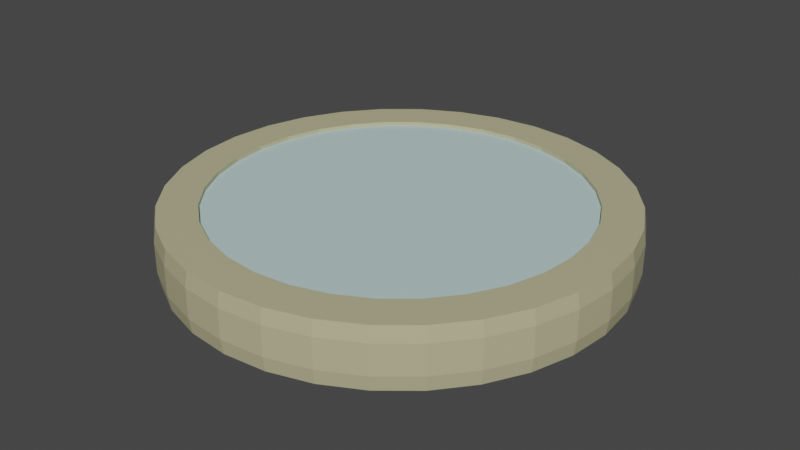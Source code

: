 # Source: Compas.blend  (saved by Blender 3.4.6; exported with 4.5.12 LTS)
import bpy
from mathutils import Matrix  # noqa: F401  (used for matrix-valued properties, if any)

bpy.ops.wm.read_factory_settings(use_empty=True)
scene = bpy.context.scene
scene.name = 'Scene'

# ---- collections
col_collection = bpy.data.collections.new('Collection'); scene.collection.children.link(col_collection)

# ---- materials (node trees are filled in below, after node groups)
mat_material_001 = bpy.data.materials.new('Material.001')
mat_material_001.use_transparent_shadow = False
mat_material_002 = bpy.data.materials.new('Material.002')
mat_material_002.use_transparent_shadow = False
mat_material_003 = bpy.data.materials.new('Material.003')
mat_material_003.use_transparent_shadow = False
mat_material_005 = bpy.data.materials.new('Material.005')
mat_material_005.use_transparent_shadow = False
mat_material_004 = bpy.data.materials.new('Material.004')
mat_material_004.use_transparent_shadow = False
mat_material_006 = bpy.data.materials.new('Material.006')
mat_material_006.use_transparent_shadow = False

# ---- material node trees
mat_material_001.use_nodes = True; mat_material_001.node_tree.nodes.clear()
_N = mat_material_001.node_tree.nodes; _L = mat_material_001.node_tree.links
n0 = _N.new('ShaderNodeBsdfPrincipled'); n0.name = 'Principled BSDF'; n0.location = (10, 300)
n0.distribution = 'GGX'
n0.subsurface_method = 'RANDOM_WALK_SKIN'
n0.inputs[0].default_value = (0.01467, 0.01467, 0.01467, 1.0)
n0.inputs[3].default_value = 1.45
n0.inputs[27].default_value = (0.0, 0.0, 0.0, 1.0)
n0.inputs[28].default_value = 1.0
n1 = _N.new('ShaderNodeOutputMaterial'); n1.name = 'Material Output'; n1.location = (300, 300)
_L.new(n0.outputs[0], n1.inputs[0])
n1.is_active_output = True
mat_material_002.use_nodes = True; mat_material_002.node_tree.nodes.clear()
_N = mat_material_002.node_tree.nodes; _L = mat_material_002.node_tree.links
n0 = _N.new('ShaderNodeBsdfPrincipled'); n0.name = 'Principled BSDF'; n0.location = (10, 300)
n0.distribution = 'GGX'
n0.subsurface_method = 'RANDOM_WALK_SKIN'
n0.inputs[0].default_value = (1.0, 1.0, 1.0, 1.0)
n0.inputs[3].default_value = 1.45
n0.inputs[27].default_value = (0.0, 0.0, 0.0, 1.0)
n0.inputs[28].default_value = 1.0
n1 = _N.new('ShaderNodeOutputMaterial'); n1.name = 'Material Output'; n1.location = (300, 300)
_L.new(n0.outputs[0], n1.inputs[0])
n1.is_active_output = True
mat_material_003.use_nodes = True; mat_material_003.node_tree.nodes.clear()
_N = mat_material_003.node_tree.nodes; _L = mat_material_003.node_tree.links
n0 = _N.new('ShaderNodeBsdfPrincipled'); n0.name = 'Principled BSDF'; n0.location = (10, 300)
n0.distribution = 'GGX'
n0.subsurface_method = 'RANDOM_WALK_SKIN'
n0.inputs[0].default_value = (0.4869, 0.4642, 0.2738, 1.0)
n0.inputs[3].default_value = 1.45
n0.inputs[27].default_value = (0.0, 0.0, 0.0, 1.0)
n0.inputs[28].default_value = 1.0
n1 = _N.new('ShaderNodeOutputMaterial'); n1.name = 'Material Output'; n1.location = (300, 300)
_L.new(n0.outputs[0], n1.inputs[0])
n1.is_active_output = True
mat_material_005.use_nodes = True; mat_material_005.node_tree.nodes.clear()
_N = mat_material_005.node_tree.nodes; _L = mat_material_005.node_tree.links
n0 = _N.new('ShaderNodeBsdfPrincipled'); n0.name = 'Principled BSDF'; n0.location = (10, 300)
n0.distribution = 'GGX'
n0.subsurface_method = 'RANDOM_WALK_SKIN'
n0.inputs[0].default_value = (0.7484, 1.0, 1.0, 1.0)
n0.inputs[3].default_value = 1.45
n0.inputs[4].default_value = 0.6923
n0.inputs[27].default_value = (0.0, 0.0, 0.0, 1.0)
n0.inputs[28].default_value = 1.0
n1 = _N.new('ShaderNodeOutputMaterial'); n1.name = 'Material Output'; n1.location = (300, 300)
_L.new(n0.outputs[0], n1.inputs[0])
n1.is_active_output = True
mat_material_004.use_nodes = True; mat_material_004.node_tree.nodes.clear()
_N = mat_material_004.node_tree.nodes; _L = mat_material_004.node_tree.links
n0 = _N.new('ShaderNodeBsdfPrincipled'); n0.name = 'Principled BSDF'; n0.location = (10, 300)
n0.distribution = 'GGX'
n0.subsurface_method = 'RANDOM_WALK_SKIN'
n0.inputs[0].default_value = (0.8, 0.004393, 0.01902, 1.0)
n0.inputs[3].default_value = 1.45
n0.inputs[27].default_value = (0.0, 0.0, 0.0, 1.0)
n0.inputs[28].default_value = 1.0
n1 = _N.new('ShaderNodeOutputMaterial'); n1.name = 'Material Output'; n1.location = (300, 300)
_L.new(n0.outputs[0], n1.inputs[0])
n1.is_active_output = True
mat_material_006.use_nodes = True; mat_material_006.node_tree.nodes.clear()
_N = mat_material_006.node_tree.nodes; _L = mat_material_006.node_tree.links
n0 = _N.new('ShaderNodeBsdfPrincipled'); n0.name = 'Principled BSDF'; n0.location = (10, 300)
n0.distribution = 'GGX'
n0.subsurface_method = 'RANDOM_WALK_SKIN'
n0.inputs[3].default_value = 1.45
n0.inputs[27].default_value = (0.0, 0.0, 0.0, 1.0)
n0.inputs[28].default_value = 1.0
n1 = _N.new('ShaderNodeOutputMaterial'); n1.name = 'Material Output'; n1.location = (300, 300)
_L.new(n0.outputs[0], n1.inputs[0])
n1.is_active_output = True

# ---- world
world_world = bpy.data.worlds.new('World'); scene.world = world_world
world_world.use_nodes = True; world_world.node_tree.nodes.clear()
_N = world_world.node_tree.nodes; _L = world_world.node_tree.links
n0 = _N.new('ShaderNodeOutputWorld'); n0.name = 'World Output'; n0.location = (300, 300)
n1 = _N.new('ShaderNodeBackground'); n1.name = 'Background'; n1.location = (10, 300)
n1.inputs[0].default_value = (0.05088, 0.05088, 0.05088, 1.0)
_L.new(n1.outputs[0], n0.inputs[0])
n0.is_active_output = True
world_world.color = (0.05088, 0.05088, 0.05088)
world_world.use_sun_shadow = False
world_world.sun_shadow_jitter_overblur = 0.0

# ---- meshes
me_cylinder = bpy.data.meshes.new('Cylinder')
me_cylinder.from_pydata([(0.01393, 1.0, 1.49e-08), (0.01393, 1.0, 0.2671), (0.209, 0.9808, 1.49e-08), (0.209, 0.9808, 0.2671), (0.3966, 0.9239, 1.49e-08), (0.3966, 0.9239, 0.2671), (0.5695, 0.8315, 1.49e-08), (0.5695, 0.8315, 0.2671), (0.721, 0.7071, 1.49e-08), (0.721, 0.7071, 0.2671), (0.8454, 0.5556, 1.49e-08), (0.8454, 0.5556, 0.2671), (0.9378, 0.3827, 1.49e-08), (0.9378, 0.3827, 0.2671), (0.9947, 0.1951, 1.49e-08), (0.9947, 0.1951, 0.2671), (1.014, 0.0, 1.49e-08), (1.014, 0.0, 0.2671), (0.9947, -0.1951, 1.49e-08), (0.9947, -0.1951, 0.2671), (0.9378, -0.3827, 1.49e-08), (0.9378, -0.3827, 0.2671), (0.8454, -0.5556, 1.49e-08), (0.8454, -0.5556, 0.2671), (0.721, -0.7071, 1.49e-08), (0.721, -0.7071, 0.2671), (0.5695, -0.8315, 1.49e-08), (0.5695, -0.8315, 0.2671), (0.3966, -0.9239, 1.49e-08), (0.3966, -0.9239, 0.2671), (0.209, -0.9808, 1.49e-08), (0.209, -0.9808, 0.2671), (0.01393, -1.0, 1.49e-08), (0.01393, -1.0, 0.2671), (-0.1812, -0.9808, 1.49e-08), (-0.1812, -0.9808, 0.2671), (-0.3688, -0.9239, 1.49e-08), (-0.3688, -0.9239, 0.2671), (-0.5416, -0.8315, 1.49e-08), (-0.5416, -0.8315, 0.2671), (-0.6932, -0.7071, 1.49e-08), (-0.6932, -0.7071, 0.2671), (-0.8175, -0.5556, 1.49e-08), (-0.8175, -0.5556, 0.2671), (-0.9099, -0.3827, 1.49e-08), (-0.9099, -0.3827, 0.2671), (-0.9669, -0.1951, 1.49e-08), (-0.9669, -0.1951, 0.2671), (-0.9861, 0.0, 1.49e-08), (-0.9861, 0.0, 0.2671), (-0.9669, 0.1951, 1.49e-08), (-0.9669, 0.1951, 0.2671), (-0.9099, 0.3827, 1.49e-08), (-0.9099, 0.3827, 0.2671), (-0.8175, 0.5556, 1.49e-08), (-0.8175, 0.5556, 0.2671), (-0.6932, 0.7071, 1.49e-08), (-0.6932, 0.7071, 0.2671), (-0.5416, 0.8315, 1.49e-08), (-0.5416, 0.8315, 0.2671), (-0.3688, 0.9239, 1.49e-08), (-0.3688, 0.9239, 0.2671), (-0.1812, 0.9808, 1.49e-08), (-0.1812, 0.9808, 0.2671), (0.1753, 0.8114, 0.2671), (0.01393, 0.8273, 0.2671), (0.3305, 0.7643, 0.2671), (0.4736, 0.6879, 0.2671), (0.5989, 0.585, 0.2671), (0.7018, 0.4596, 0.2671), (0.7783, 0.3166, 0.2671), (0.8253, 0.1614, 0.2671), (0.8412, 2.573e-09, 0.2671), (0.8253, -0.1614, 0.2671), (0.7783, -0.3166, 0.2671), (0.7018, -0.4596, 0.2671), (0.5989, -0.585, 0.2671), (0.4736, -0.6879, 0.2671), (0.3305, -0.7643, 0.2671), (0.1753, -0.8114, 0.2671), (0.01393, -0.8273, 0.2671), (-0.1475, -0.8114, 0.2671), (-0.3027, -0.7643, 0.2671), (-0.4457, -0.6879, 0.2671), (-0.5711, -0.585, 0.2671), (-0.6739, -0.4596, 0.2671), (-0.7504, -0.3166, 0.2671), (-0.7975, -0.1614, 0.2671), (-0.8134, 2.573e-09, 0.2671), (-0.7975, 0.1614, 0.2671), (-0.7504, 0.3166, 0.2671), (-0.6739, 0.4596, 0.2671), (-0.5711, 0.585, 0.2671), (-0.4457, 0.6879, 0.2671), (-0.3027, 0.7643, 0.2671), (-0.1475, 0.8114, 0.2671), (0.1753, 0.8114, 0.03904), (0.01393, 0.8273, 0.03904), (0.3305, 0.7643, 0.03904), (0.4736, 0.6879, 0.03904), (0.5989, 0.585, 0.03904), (0.7018, 0.4596, 0.03904), (0.7783, 0.3166, 0.03904), (0.8253, 0.1614, 0.03904), (0.8412, 2.573e-09, 0.03904), (0.8253, -0.1614, 0.03904), (0.7783, -0.3166, 0.03904), (0.7018, -0.4596, 0.03904), (0.5989, -0.585, 0.03904), (0.4736, -0.6879, 0.03904), (0.3305, -0.7643, 0.03904), (0.1753, -0.8114, 0.03904), (0.01393, -0.8273, 0.03904), (-0.1475, -0.8114, 0.03904), (-0.3027, -0.7643, 0.03904), (-0.4457, -0.6879, 0.03904), (-0.5711, -0.585, 0.03904), (-0.6739, -0.4596, 0.03904), (-0.7504, -0.3166, 0.03904), (-0.7975, -0.1614, 0.03904), (-0.8134, 2.573e-09, 0.03904), (-0.7975, 0.1614, 0.03904), (-0.7504, 0.3166, 0.03904), (-0.6739, 0.4596, 0.03904), (-0.5711, 0.585, 0.03904), (-0.4457, 0.6879, 0.03904), (-0.3027, 0.7643, 0.03904), (-0.1475, 0.8114, 0.03904), (0.01393, 1.011, 0.1335), (0.2112, 0.9916, 0.1335), (0.4009, 0.9341, 0.1335), (0.5757, 0.8407, 0.1335), (0.7289, 0.7149, 0.1335), (0.8546, 0.5617, 0.1335), (0.948, 0.3869, 0.1335), (1.006, 0.1973, 0.1335), (1.025, -5.5e-11, 0.1335), (1.006, -0.1973, 0.1335), (0.948, -0.3869, 0.1335), (0.8546, -0.5617, 0.1335), (0.7289, -0.7149, 0.1335), (0.5757, -0.8407, 0.1335), (0.4009, -0.9341, 0.1335), (0.2112, -0.9916, 0.1335), (0.01393, -1.011, 0.1335), (-0.1833, -0.9916, 0.1335), (-0.373, -0.9341, 0.1335), (-0.5478, -0.8407, 0.1335), (-0.701, -0.7149, 0.1335), (-0.8267, -0.5617, 0.1335), (-0.9202, -0.3869, 0.1335), (-0.9777, -0.1973, 0.1335), (-0.9971, -5.5e-11, 0.1335), (-0.9777, 0.1973, 0.1335), (-0.9202, 0.3869, 0.1335), (-0.8267, 0.5617, 0.1335), (-0.701, 0.7149, 0.1335), (-0.5478, 0.8407, 0.1335), (-0.373, 0.9341, 0.1335), (-0.1833, 0.9916, 0.1335), (0.01393, 1.011, 0.2003), (0.2112, 0.9916, 0.2003), (0.4009, 0.9341, 0.2003), (0.5757, 0.8407, 0.2003), (0.7289, 0.7149, 0.2003), (0.8546, 0.5617, 0.2003), (0.948, 0.3869, 0.2003), (1.006, 0.1973, 0.2003), (1.025, -5.5e-11, 0.2003), (1.006, -0.1973, 0.2003), (0.948, -0.3869, 0.2003), (0.8546, -0.5617, 0.2003), (0.7289, -0.7149, 0.2003), (0.5757, -0.8407, 0.2003), (0.4009, -0.9341, 0.2003), (0.2112, -0.9916, 0.2003), (0.01393, -1.011, 0.2003), (-0.1833, -0.9916, 0.2003), (-0.373, -0.9341, 0.2003), (-0.5478, -0.8407, 0.2003), (-0.701, -0.7149, 0.2003), (-0.8267, -0.5617, 0.2003), (-0.9202, -0.3869, 0.2003), (-0.9777, -0.1973, 0.2003), (-0.9971, -5.5e-11, 0.2003), (-0.9777, 0.1973, 0.2003), (-0.9202, 0.3869, 0.2003), (-0.8267, 0.5617, 0.2003), (-0.701, 0.7149, 0.2003), (-0.5478, 0.8407, 0.2003), (-0.373, 0.9341, 0.2003), (-0.1833, 0.9916, 0.2003), (0.2112, 0.9916, 0.06676), (0.4009, 0.9341, 0.06676), (0.5757, 0.8407, 0.06676), (0.7289, 0.7149, 0.06676), (0.8546, 0.5617, 0.06676), (0.948, 0.3869, 0.06676), (1.006, 0.1973, 0.06676), (1.025, -5.5e-11, 0.06676), (1.006, -0.1973, 0.06676), (0.948, -0.3869, 0.06676), (0.8546, -0.5617, 0.06676), (0.7289, -0.7149, 0.06676), (0.5757, -0.8407, 0.06676), (0.4009, -0.9341, 0.06676), (0.2112, -0.9916, 0.06676), (0.01393, -1.011, 0.06676), (-0.1833, -0.9916, 0.06676), (-0.373, -0.9341, 0.06676), (-0.5478, -0.8407, 0.06676), (-0.701, -0.7149, 0.06676), (-0.8267, -0.5617, 0.06676), (-0.9202, -0.3869, 0.06676), (-0.9777, -0.1973, 0.06676), (-0.9971, -5.5e-11, 0.06676), (-0.9777, 0.1973, 0.06676), (-0.9202, 0.3869, 0.06676), (-0.8267, 0.5617, 0.06676), (-0.701, 0.7149, 0.06676), (-0.5478, 0.8407, 0.06676), (-0.373, 0.9341, 0.06676), (-0.1833, 0.9916, 0.06676), (0.01393, 1.011, 0.06676), (0.01947, 0.02783, 0.03904), (0.01393, 0.02838, 0.03904), (0.02479, 0.02622, 0.03904), (0.0297, 0.02359, 0.03904), (0.034, 0.02007, 0.03904), (0.03753, 0.01577, 0.03904), (0.04015, 0.01086, 0.03904), (0.04176, 0.005536, 0.03904), (0.04231, 7.283e-09, 0.03904), (0.04176, -0.005536, 0.03904), (0.04015, -0.01086, 0.03904), (0.03753, -0.01577, 0.03904), (0.034, -0.02007, 0.03904), (0.0297, -0.02359, 0.03904), (0.02479, -0.02622, 0.03904), (0.01947, -0.02783, 0.03904), (0.01393, -0.02838, 0.03904), (0.008396, -0.02783, 0.03904), (0.003072, -0.02622, 0.03904), (-0.001834, -0.02359, 0.03904), (-0.006134, -0.02007, 0.03904), (-0.009663, -0.01577, 0.03904), (-0.01228, -0.01086, 0.03904), (-0.0139, -0.005536, 0.03904), (-0.01445, 7.283e-09, 0.03904), (-0.0139, 0.005536, 0.03904), (-0.01228, 0.01086, 0.03904), (-0.009663, 0.01577, 0.03904), (-0.006134, 0.02007, 0.03904), (-0.001834, 0.02359, 0.03904), (0.003072, 0.02622, 0.03904), (0.008396, 0.02783, 0.03904), (0.01947, 0.02783, 0.1698), (0.01393, 0.02838, 0.1698), (0.02479, 0.02622, 0.1698), (0.0297, 0.02359, 0.1698), (0.034, 0.02007, 0.1698), (0.03753, 0.01577, 0.1698), (0.04015, 0.01086, 0.1698), (0.04176, 0.005536, 0.1698), (0.04231, 7.283e-09, 0.1698), (0.04176, -0.005536, 0.1698), (0.04015, -0.01086, 0.1698), (0.03753, -0.01577, 0.1698), (0.034, -0.02007, 0.1698), (0.0297, -0.02359, 0.1698), (0.02479, -0.02622, 0.1698), (0.01947, -0.02783, 0.1698), (0.01393, -0.02838, 0.1698), (0.008396, -0.02783, 0.1698), (0.003072, -0.02622, 0.1698), (-0.001834, -0.02359, 0.1698), (-0.006134, -0.02007, 0.1698), (-0.009663, -0.01577, 0.1698), (-0.01228, -0.01086, 0.1698), (-0.0139, -0.005536, 0.1698), (-0.01445, 7.283e-09, 0.1698), (-0.0139, 0.005536, 0.1698), (-0.01228, 0.01086, 0.1698), (-0.009663, 0.01577, 0.1698), (-0.006134, 0.02007, 0.1698), (-0.001834, 0.02359, 0.1698), (0.003072, 0.02622, 0.1698), (0.008396, 0.02783, 0.1698)], [], [(160, 1, 3, 161), (161, 3, 5, 162), (162, 5, 7, 163), (163, 7, 9, 164), (164, 9, 11, 165), (165, 11, 13, 166), (166, 13, 15, 167), (167, 15, 17, 168), (168, 17, 19, 169), (169, 19, 21, 170), (170, 21, 23, 171), (171, 23, 25, 172), (172, 25, 27, 173), (173, 27, 29, 174), (174, 29, 31, 175), (175, 31, 33, 176), (176, 33, 35, 177), (177, 35, 37, 178), (178, 37, 39, 179), (179, 39, 41, 180), (180, 41, 43, 181), (181, 43, 45, 182), (182, 45, 47, 183), (183, 47, 49, 184), (184, 49, 51, 185), (185, 51, 53, 186), (186, 53, 55, 187), (187, 55, 57, 188), (188, 57, 59, 189), (189, 59, 61, 190), (19, 17, 72, 73), (190, 61, 63, 191), (191, 63, 1, 160), (0, 2, 4, 6, 8, 10, 12, 14, 16, 18, 20, 22, 24, 26, 28, 30, 32, 34, 36, 38, 40, 42, 44, 46, 48, 50, 52, 54, 56, 58, 60, 62), (89, 88, 120, 121), (37, 35, 81, 82), (55, 53, 90, 91), (11, 9, 68, 69), (29, 27, 77, 78), (3, 1, 65, 64), (47, 45, 86, 87), (1, 63, 95, 65), (21, 19, 73, 74), (39, 37, 82, 83), (57, 55, 91, 92), (13, 11, 69, 70), (31, 29, 78, 79), (49, 47, 87, 88), (5, 3, 64, 66), (23, 21, 74, 75), (41, 39, 83, 84), (59, 57, 92, 93), (15, 13, 70, 71), (33, 31, 79, 80), (51, 49, 88, 89), (7, 5, 66, 67), (25, 23, 75, 76), (43, 41, 84, 85), (61, 59, 93, 94), (17, 15, 71, 72), (35, 33, 80, 81), (53, 51, 89, 90), (9, 7, 67, 68), (27, 25, 76, 77), (45, 43, 85, 86), (63, 61, 94, 95), (122, 121, 249, 250), (76, 75, 107, 108), (90, 89, 121, 122), (77, 76, 108, 109), (91, 90, 122, 123), (78, 77, 109, 110), (64, 65, 97, 96), (92, 91, 123, 124), (79, 78, 110, 111), (66, 64, 96, 98), (93, 92, 124, 125), (80, 79, 111, 112), (67, 66, 98, 99), (94, 93, 125, 126), (81, 80, 112, 113), (68, 67, 99, 100), (95, 94, 126, 127), (82, 81, 113, 114), (69, 68, 100, 101), (65, 95, 127, 97), (83, 82, 114, 115), (70, 69, 101, 102), (84, 83, 115, 116), (71, 70, 102, 103), (85, 84, 116, 117), (72, 71, 103, 104), (86, 85, 117, 118), (73, 72, 104, 105), (87, 86, 118, 119), (74, 73, 105, 106), (88, 87, 119, 120), (75, 74, 106, 107), (222, 159, 128, 223), (221, 158, 159, 222), (220, 157, 158, 221), (219, 156, 157, 220), (218, 155, 156, 219), (217, 154, 155, 218), (216, 153, 154, 217), (215, 152, 153, 216), (214, 151, 152, 215), (213, 150, 151, 214), (212, 149, 150, 213), (211, 148, 149, 212), (210, 147, 148, 211), (209, 146, 147, 210), (208, 145, 146, 209), (207, 144, 145, 208), (206, 143, 144, 207), (205, 142, 143, 206), (204, 141, 142, 205), (203, 140, 141, 204), (202, 139, 140, 203), (201, 138, 139, 202), (200, 137, 138, 201), (199, 136, 137, 200), (198, 135, 136, 199), (197, 134, 135, 198), (196, 133, 134, 197), (195, 132, 133, 196), (194, 131, 132, 195), (193, 130, 131, 194), (192, 129, 130, 193), (223, 128, 129, 192), (159, 191, 160, 128), (158, 190, 191, 159), (157, 189, 190, 158), (156, 188, 189, 157), (155, 187, 188, 156), (154, 186, 187, 155), (153, 185, 186, 154), (152, 184, 185, 153), (151, 183, 184, 152), (150, 182, 183, 151), (149, 181, 182, 150), (148, 180, 181, 149), (147, 179, 180, 148), (146, 178, 179, 147), (145, 177, 178, 146), (144, 176, 177, 145), (143, 175, 176, 144), (142, 174, 175, 143), (141, 173, 174, 142), (140, 172, 173, 141), (139, 171, 172, 140), (138, 170, 171, 139), (137, 169, 170, 138), (136, 168, 169, 137), (135, 167, 168, 136), (134, 166, 167, 135), (133, 165, 166, 134), (132, 164, 165, 133), (131, 163, 164, 132), (130, 162, 163, 131), (129, 161, 162, 130), (128, 160, 161, 129), (0, 223, 192, 2), (2, 192, 193, 4), (4, 193, 194, 6), (6, 194, 195, 8), (8, 195, 196, 10), (10, 196, 197, 12), (12, 197, 198, 14), (14, 198, 199, 16), (16, 199, 200, 18), (18, 200, 201, 20), (20, 201, 202, 22), (22, 202, 203, 24), (24, 203, 204, 26), (26, 204, 205, 28), (28, 205, 206, 30), (30, 206, 207, 32), (32, 207, 208, 34), (34, 208, 209, 36), (36, 209, 210, 38), (38, 210, 211, 40), (40, 211, 212, 42), (42, 212, 213, 44), (44, 213, 214, 46), (46, 214, 215, 48), (48, 215, 216, 50), (50, 216, 217, 52), (52, 217, 218, 54), (54, 218, 219, 56), (56, 219, 220, 58), (58, 220, 221, 60), (60, 221, 222, 62), (62, 222, 223, 0), (249, 248, 280, 281), (109, 108, 236, 237), (123, 122, 250, 251), (110, 109, 237, 238), (96, 97, 225, 224), (124, 123, 251, 252), (111, 110, 238, 239), (98, 96, 224, 226), (125, 124, 252, 253), (112, 111, 239, 240), (99, 98, 226, 227), (126, 125, 253, 254), (113, 112, 240, 241), (100, 99, 227, 228), (127, 126, 254, 255), (114, 113, 241, 242), (101, 100, 228, 229), (97, 127, 255, 225), (115, 114, 242, 243), (102, 101, 229, 230), (116, 115, 243, 244), (103, 102, 230, 231), (117, 116, 244, 245), (104, 103, 231, 232), (118, 117, 245, 246), (105, 104, 232, 233), (119, 118, 246, 247), (106, 105, 233, 234), (120, 119, 247, 248), (107, 106, 234, 235), (121, 120, 248, 249), (108, 107, 235, 236), (256, 257, 287, 286, 285, 284, 283, 282, 281, 280, 279, 278, 277, 276, 275, 274, 273, 272, 271, 270, 269, 268, 267, 266, 265, 264, 263, 262, 261, 260, 259, 258), (236, 235, 267, 268), (250, 249, 281, 282), (237, 236, 268, 269), (251, 250, 282, 283), (238, 237, 269, 270), (224, 225, 257, 256), (252, 251, 283, 284), (239, 238, 270, 271), (226, 224, 256, 258), (253, 252, 284, 285), (240, 239, 271, 272), (227, 226, 258, 259), (254, 253, 285, 286), (241, 240, 272, 273), (228, 227, 259, 260), (255, 254, 286, 287), (242, 241, 273, 274), (229, 228, 260, 261), (225, 255, 287, 257), (243, 242, 274, 275), (230, 229, 261, 262), (244, 243, 275, 276), (231, 230, 262, 263), (245, 244, 276, 277), (232, 231, 263, 264), (246, 245, 277, 278), (233, 232, 264, 265), (247, 246, 278, 279), (234, 233, 265, 266), (248, 247, 279, 280), (235, 234, 266, 267)])
me_cylinder.polygons.foreach_set('material_index', [2, 2, 2, 2, 2, 2, 2, 2, 2, 2, 2, 2, 2, 2, 2, 2, 2, 2, 2, 2, 2, 2, 2, 2, 2, 2, 2, 2, 2, 2, 2, 2, 2, 2, 2, 2, 2, 2, 2, 2, 2, 2, 2, 2, 2, 2, 2, 2, 2, 2, 2, 2, 2, 2, 2, 2, 2, 2, 2, 2, 2, 2, 2, 2, 2, 2, 1, 2, 2, 2, 2, 2, 2, 2, 2, 2, 2, 2, 2, 2, 2, 2, 2, 2, 2, 2, 2, 2, 2, 2, 2, 2, 2, 2, 2, 2, 2, 2, 2, 2, 2, 2, 2, 2, 2, 2, 2, 2, 2, 2, 2, 2, 2, 2, 2, 2, 2, 2, 2, 2, 2, 2, 2, 2, 2, 2, 2, 2, 2, 2, 2, 2, 2, 2, 2, 2, 2, 2, 2, 2, 2, 2, 2, 2, 2, 2, 2, 2, 2, 2, 2, 2, 2, 2, 2, 2, 2, 2, 2, 2, 2, 2, 2, 2, 2, 2, 2, 2, 2, 2, 2, 2, 2, 2, 2, 2, 2, 2, 2, 2, 2, 2, 2, 2, 2, 2, 2, 2, 2, 2, 2, 2, 2, 2, 0, 1, 1, 1, 1, 1, 1, 1, 1, 1, 1, 1, 1, 1, 1, 1, 1, 1, 1, 1, 1, 1, 1, 1, 1, 1, 1, 1, 1, 1, 1, 1, 0, 0, 0, 0, 0, 0, 0, 0, 0, 0, 0, 0, 0, 0, 0, 0, 0, 0, 0, 0, 0, 0, 0, 0, 0, 0, 0, 0, 0, 0, 0, 0])
_uv = me_cylinder.uv_layers.new(name='UVMap')
_uv.uv.foreach_set('vector', [0.5009, 0.3763, 0.5136, 0.3801, 0.4989, 0.4167, 0.4872, 0.4105, 0.4872, 0.4105, 0.4989, 0.4167, 0.4773, 0.4495, 0.4671, 0.4412, 0.4671, 0.4412, 0.4773, 0.4495, 0.4497, 0.4775, 0.4413, 0.4672, 0.4413, 0.4672, 0.4497, 0.4775, 0.4172, 0.4994, 0.411, 0.4877, 0.411, 0.4877, 0.4172, 0.4994, 0.381, 0.5146, 0.3772, 0.5019, 0.3772, 0.5019, 0.381, 0.5146, 0.3425, 0.5223, 0.3412, 0.5091, 0.3412, 0.5091, 0.3425, 0.5223, 0.3032, 0.5224, 0.3045, 0.5092, 0.3045, 0.5092, 0.3032, 0.5224, 0.2645, 0.5148, 0.2684, 0.5021, 0.2684, 0.5021, 0.2645, 0.5148, 0.2282, 0.4998, 0.2345, 0.4881, 0.2345, 0.4881, 0.2282, 0.4998, 0.1955, 0.478, 0.2039, 0.4678, 0.2039, 0.4678, 0.1955, 0.478, 0.1676, 0.4502, 0.1779, 0.4418, 0.1779, 0.4418, 0.1676, 0.4502, 0.1456, 0.4175, 0.1574, 0.4113, 0.1574, 0.4113, 0.1456, 0.4175, 0.1304, 0.3812, 0.1432, 0.3774, 0.1432, 0.3774, 0.1304, 0.3812, 0.1226, 0.3426, 0.1359, 0.3413, 0.1359, 0.3413, 0.1226, 0.3426, 0.1225, 0.3032, 0.1357, 0.3045, 0.1357, 0.3045, 0.1225, 0.3032, 0.1298, 0.2645, 0.1425, 0.2683, 0.1425, 0.2683, 0.1298, 0.2645, 0.1445, 0.2281, 0.1562, 0.2343, 0.1562, 0.2343, 0.1445, 0.2281, 0.1661, 0.1953, 0.1763, 0.2037, 0.1763, 0.2037, 0.1661, 0.1953, 0.1937, 0.1674, 0.2021, 0.1777, 0.2021, 0.1777, 0.1937, 0.1674, 0.2262, 0.1455, 0.2324, 0.1572, 0.2324, 0.1572, 0.2262, 0.1455, 0.2624, 0.1304, 0.2663, 0.1431, 0.2663, 0.1431, 0.2624, 0.1304, 0.301, 0.1226, 0.3023, 0.1358, 0.3023, 0.1358, 0.301, 0.1226, 0.3403, 0.1225, 0.339, 0.1357, 0.339, 0.1357, 0.3403, 0.1225, 0.379, 0.13, 0.3752, 0.1427, 0.3752, 0.1427, 0.379, 0.13, 0.4154, 0.1448, 0.4092, 0.1565, 0.4092, 0.1565, 0.4154, 0.1448, 0.4482, 0.1665, 0.4398, 0.1768, 0.4398, 0.1768, 0.4482, 0.1665, 0.4761, 0.1942, 0.4658, 0.2026, 0.4658, 0.2026, 0.4761, 0.1942, 0.498, 0.2269, 0.4863, 0.2331, 0.4863, 0.2331, 0.498, 0.2269, 0.5132, 0.2632, 0.5004, 0.2671, 0.5004, 0.2671, 0.5132, 0.2632, 0.5209, 0.3019, 0.5077, 0.3032, 0.2282, 0.4998, 0.2645, 0.5148, 0.2512, 0.5566, 0.2069, 0.5382, 0.5077, 0.3032, 0.5209, 0.3019, 0.521, 0.3414, 0.5077, 0.3401, 0.5077, 0.3401, 0.521, 0.3414, 0.5136, 0.3801, 0.5009, 0.3763, 0.468, 0.3667, 0.4569, 0.3946, 0.4406, 0.4197, 0.4197, 0.441, 0.3949, 0.4577, 0.3673, 0.4692, 0.338, 0.4752, 0.3079, 0.4751, 0.2783, 0.4694, 0.2506, 0.4581, 0.2257, 0.4414, 0.2045, 0.42, 0.1875, 0.3951, 0.1759, 0.3675, 0.1699, 0.338, 0.17, 0.3077, 0.1753, 0.278, 0.1864, 0.2502, 0.2027, 0.2252, 0.2237, 0.2039, 0.2484, 0.1872, 0.2761, 0.1758, 0.3055, 0.1699, 0.3357, 0.1699, 0.3654, 0.1754, 0.3932, 0.1866, 0.4182, 0.2031, 0.4394, 0.2243, 0.4562, 0.2492, 0.4677, 0.2769, 0.4735, 0.3064, 0.4733, 0.3368, 0.4366, 0.1063, 0.3923, 0.08805, 0.4154, 0.01244, 0.4741, 0.03668, 0.1661, 0.1953, 0.1445, 0.2281, 0.106, 0.2071, 0.1325, 0.1672, 0.4761, 0.1942, 0.4482, 0.1665, 0.4765, 0.1329, 0.5104, 0.1668, 0.381, 0.5146, 0.4172, 0.4994, 0.4374, 0.5384, 0.3932, 0.5568, 0.1226, 0.3426, 0.1304, 0.3812, 0.08821, 0.3934, 0.07881, 0.3464, 0.4989, 0.4167, 0.5136, 0.3801, 0.5556, 0.3933, 0.5375, 0.4377, 0.3403, 0.1225, 0.301, 0.1226, 0.2973, 0.07882, 0.3452, 0.07878, 0.5136, 0.3801, 0.521, 0.3414, 0.5648, 0.3462, 0.5556, 0.3933, 0.1955, 0.478, 0.2282, 0.4998, 0.2069, 0.5382, 0.1671, 0.5116, 0.1937, 0.1674, 0.1661, 0.1953, 0.1325, 0.1672, 0.1662, 0.1332, 0.498, 0.2269, 0.4761, 0.1942, 0.5104, 0.1668, 0.5371, 0.2067, 0.3425, 0.5223, 0.381, 0.5146, 0.3932, 0.5568, 0.3461, 0.5661, 0.1225, 0.3032, 0.1226, 0.3426, 0.07881, 0.3464, 0.07871, 0.2985, 0.379, 0.13, 0.3403, 0.1225, 0.3452, 0.07878, 0.3923, 0.08805, 0.4773, 0.4495, 0.4989, 0.4167, 0.5375, 0.4377, 0.511, 0.4777, 0.1676, 0.4502, 0.1955, 0.478, 0.1671, 0.5116, 0.1332, 0.4776, 0.2262, 0.1455, 0.1937, 0.1674, 0.1662, 0.1332, 0.206, 0.1066, 0.5132, 0.2632, 0.498, 0.2269, 0.5371, 0.2067, 0.5554, 0.2511, 0.3032, 0.5224, 0.3425, 0.5223, 0.3461, 0.5661, 0.2982, 0.566, 0.1298, 0.2645, 0.1225, 0.3032, 0.07871, 0.2985, 0.08789, 0.2514, 0.4154, 0.1448, 0.379, 0.13, 0.3923, 0.08805, 0.4366, 0.1063, 0.4497, 0.4775, 0.4773, 0.4495, 0.511, 0.4777, 0.4772, 0.5117, 0.1456, 0.4175, 0.1676, 0.4502, 0.1332, 0.4776, 0.1066, 0.4377, 0.2624, 0.1304, 0.2262, 0.1455, 0.206, 0.1066, 0.2502, 0.0882, 0.5209, 0.3019, 0.5132, 0.2632, 0.5554, 0.2511, 0.5648, 0.2982, 0.2645, 0.5148, 0.3032, 0.5224, 0.2982, 0.566, 0.2512, 0.5566, 0.1445, 0.2281, 0.1298, 0.2645, 0.08789, 0.2514, 0.106, 0.2071, 0.4482, 0.1665, 0.4154, 0.1448, 0.4366, 0.1063, 0.4765, 0.1329, 0.4172, 0.4994, 0.4497, 0.4775, 0.4772, 0.5117, 0.4374, 0.5384, 0.1304, 0.3812, 0.1456, 0.4175, 0.1066, 0.4377, 0.08821, 0.3934, 0.301, 0.1226, 0.2624, 0.1304, 0.2502, 0.0882, 0.2973, 0.07882, 0.521, 0.3414, 0.5209, 0.3019, 0.5648, 0.2982, 0.5648, 0.3462, 0.9717, 0.5417, 0.9536, 0.6325, 0.5171, 0.5001, 0.5178, 0.497, 0.1066, 0.4377, 0.1332, 0.4776, 0.07189, 0.5275, 0.03675, 0.4747, 0.4765, 0.1329, 0.4366, 0.1063, 0.4741, 0.03668, 0.5269, 0.07194, 0.08821, 0.3934, 0.1066, 0.4377, 0.03675, 0.4747, 0.01253, 0.4161, 0.5104, 0.1668, 0.4765, 0.1329, 0.5269, 0.07194, 0.5718, 0.1169, 0.07881, 0.3464, 0.08821, 0.3934, 0.01253, 0.4161, 0.0001669, 0.354, 0.5375, 0.4377, 0.5556, 0.3933, 0.6313, 0.4164, 0.6072, 0.475, 0.5371, 0.2067, 0.5104, 0.1668, 0.5718, 0.1169, 0.607, 0.1697, 0.07871, 0.2985, 0.07881, 0.3464, 0.0001669, 0.354, 0.0001031, 0.2906, 0.511, 0.4777, 0.5375, 0.4377, 0.6072, 0.475, 0.5721, 0.5279, 0.5554, 0.2511, 0.5371, 0.2067, 0.607, 0.1697, 0.6313, 0.2284, 0.08789, 0.2514, 0.07871, 0.2985, 0.0001031, 0.2906, 0.01233, 0.2284, 0.4772, 0.5117, 0.511, 0.4777, 0.5721, 0.5279, 0.5273, 0.5729, 0.5648, 0.2982, 0.5554, 0.2511, 0.6313, 0.2284, 0.6436, 0.2907, 0.106, 0.2071, 0.08789, 0.2514, 0.01233, 0.2284, 0.03642, 0.1698, 0.4374, 0.5384, 0.4772, 0.5117, 0.5273, 0.5729, 0.4745, 0.6082, 0.5648, 0.3462, 0.5648, 0.2982, 0.6436, 0.2907, 0.6436, 0.3541, 0.1325, 0.1672, 0.106, 0.2071, 0.03642, 0.1698, 0.07149, 0.117, 0.3932, 0.5568, 0.4374, 0.5384, 0.4745, 0.6082, 0.4159, 0.6325, 0.5556, 0.3933, 0.5648, 0.3462, 0.6436, 0.3541, 0.6313, 0.4164, 0.1662, 0.1332, 0.1325, 0.1672, 0.07149, 0.117, 0.1162, 0.0721, 0.3461, 0.5661, 0.3932, 0.5568, 0.4159, 0.6325, 0.3536, 0.6448, 0.206, 0.1066, 0.1662, 0.1332, 0.1162, 0.0721, 0.1689, 0.03681, 0.2982, 0.566, 0.3461, 0.5661, 0.3536, 0.6448, 0.2901, 0.6447, 0.2502, 0.0882, 0.206, 0.1066, 0.1689, 0.03681, 0.2275, 0.01251, 0.2512, 0.5566, 0.2982, 0.566, 0.2901, 0.6447, 0.2278, 0.6322, 0.2973, 0.07882, 0.2502, 0.0882, 0.2275, 0.01251, 0.2897, 0.0001233, 0.2069, 0.5382, 0.2512, 0.5566, 0.2278, 0.6322, 0.1693, 0.6078, 0.3452, 0.07878, 0.2973, 0.07882, 0.2897, 0.0001233, 0.3532, 0.0001031, 0.1671, 0.5116, 0.2069, 0.5382, 0.1693, 0.6078, 0.1166, 0.5724, 0.3923, 0.08805, 0.3452, 0.07878, 0.3532, 0.0001031, 0.4154, 0.01244, 0.1332, 0.4776, 0.1671, 0.5116, 0.1166, 0.5724, 0.07189, 0.5275, 0.4843, 0.3379, 0.4956, 0.3389, 0.4893, 0.3729, 0.4784, 0.3698, 0.4843, 0.3054, 0.4956, 0.3044, 0.4956, 0.3389, 0.4843, 0.3379, 0.4781, 0.2738, 0.4889, 0.2706, 0.4956, 0.3044, 0.4843, 0.3054, 0.4658, 0.2441, 0.4757, 0.2388, 0.4889, 0.2706, 0.4781, 0.2738, 0.4478, 0.2175, 0.4565, 0.2103, 0.4757, 0.2388, 0.4658, 0.2441, 0.425, 0.1948, 0.4322, 0.1861, 0.4565, 0.2103, 0.4478, 0.2175, 0.3983, 0.1771, 0.4035, 0.1672, 0.4322, 0.1861, 0.425, 0.1948, 0.3685, 0.165, 0.3717, 0.1542, 0.4035, 0.1672, 0.3983, 0.1771, 0.3368, 0.1591, 0.3379, 0.1478, 0.3717, 0.1542, 0.3685, 0.165, 0.3046, 0.1591, 0.3035, 0.1478, 0.3379, 0.1478, 0.3368, 0.1591, 0.273, 0.1654, 0.2698, 0.1546, 0.3035, 0.1478, 0.3046, 0.1591, 0.2434, 0.1777, 0.2381, 0.1678, 0.2698, 0.1546, 0.273, 0.1654, 0.2169, 0.1956, 0.2097, 0.1869, 0.2381, 0.1678, 0.2434, 0.1777, 0.1944, 0.2183, 0.1857, 0.2113, 0.2097, 0.1869, 0.2169, 0.1956, 0.1768, 0.2451, 0.1669, 0.2399, 0.1857, 0.2113, 0.1944, 0.2183, 0.1649, 0.2749, 0.1541, 0.2718, 0.1669, 0.2399, 0.1768, 0.2451, 0.1591, 0.3067, 0.1478, 0.3056, 0.1541, 0.2718, 0.1649, 0.2749, 0.1591, 0.339, 0.1479, 0.3401, 0.1478, 0.3056, 0.1591, 0.3067, 0.1655, 0.3706, 0.1547, 0.3739, 0.1479, 0.3401, 0.1591, 0.339, 0.1779, 0.4002, 0.168, 0.4056, 0.1547, 0.3739, 0.1655, 0.3706, 0.196, 0.4269, 0.1873, 0.4341, 0.168, 0.4056, 0.1779, 0.4002, 0.2188, 0.4497, 0.2116, 0.4584, 0.1873, 0.4341, 0.196, 0.4269, 0.2455, 0.4676, 0.2402, 0.4775, 0.2116, 0.4584, 0.2188, 0.4497, 0.2752, 0.4798, 0.2719, 0.4906, 0.2402, 0.4775, 0.2455, 0.4676, 0.3068, 0.4859, 0.3057, 0.4972, 0.2719, 0.4906, 0.2752, 0.4798, 0.3389, 0.4859, 0.34, 0.4971, 0.3057, 0.4972, 0.3068, 0.4859, 0.3704, 0.4796, 0.3737, 0.4904, 0.34, 0.4971, 0.3389, 0.4859, 0.4, 0.4673, 0.4053, 0.4772, 0.3737, 0.4904, 0.3704, 0.4796, 0.4265, 0.4493, 0.4337, 0.458, 0.4053, 0.4772, 0.4, 0.4673, 0.449, 0.4265, 0.4577, 0.4336, 0.4337, 0.458, 0.4265, 0.4493, 0.4665, 0.3997, 0.4765, 0.4049, 0.4577, 0.4336, 0.449, 0.4265, 0.4784, 0.3698, 0.4893, 0.3729, 0.4765, 0.4049, 0.4665, 0.3997, 0.4956, 0.3389, 0.5077, 0.3401, 0.5009, 0.3763, 0.4893, 0.3729, 0.4956, 0.3044, 0.5077, 0.3032, 0.5077, 0.3401, 0.4956, 0.3389, 0.4889, 0.2706, 0.5004, 0.2671, 0.5077, 0.3032, 0.4956, 0.3044, 0.4757, 0.2388, 0.4863, 0.2331, 0.5004, 0.2671, 0.4889, 0.2706, 0.4565, 0.2103, 0.4658, 0.2026, 0.4863, 0.2331, 0.4757, 0.2388, 0.4322, 0.1861, 0.4398, 0.1768, 0.4658, 0.2026, 0.4565, 0.2103, 0.4035, 0.1672, 0.4092, 0.1565, 0.4398, 0.1768, 0.4322, 0.1861, 0.3717, 0.1542, 0.3752, 0.1427, 0.4092, 0.1565, 0.4035, 0.1672, 0.3379, 0.1478, 0.339, 0.1357, 0.3752, 0.1427, 0.3717, 0.1542, 0.3035, 0.1478, 0.3023, 0.1358, 0.339, 0.1357, 0.3379, 0.1478, 0.2698, 0.1546, 0.2663, 0.1431, 0.3023, 0.1358, 0.3035, 0.1478, 0.2381, 0.1678, 0.2324, 0.1572, 0.2663, 0.1431, 0.2698, 0.1546, 0.2097, 0.1869, 0.2021, 0.1777, 0.2324, 0.1572, 0.2381, 0.1678, 0.1857, 0.2113, 0.1763, 0.2037, 0.2021, 0.1777, 0.2097, 0.1869, 0.1669, 0.2399, 0.1562, 0.2343, 0.1763, 0.2037, 0.1857, 0.2113, 0.1541, 0.2718, 0.1425, 0.2683, 0.1562, 0.2343, 0.1669, 0.2399, 0.1478, 0.3056, 0.1357, 0.3045, 0.1425, 0.2683, 0.1541, 0.2718, 0.1479, 0.3401, 0.1359, 0.3413, 0.1357, 0.3045, 0.1478, 0.3056, 0.1547, 0.3739, 0.1432, 0.3774, 0.1359, 0.3413, 0.1479, 0.3401, 0.168, 0.4056, 0.1574, 0.4113, 0.1432, 0.3774, 0.1547, 0.3739, 0.1873, 0.4341, 0.1779, 0.4418, 0.1574, 0.4113, 0.168, 0.4056, 0.2116, 0.4584, 0.2039, 0.4678, 0.1779, 0.4418, 0.1873, 0.4341, 0.2402, 0.4775, 0.2345, 0.4881, 0.2039, 0.4678, 0.2116, 0.4584, 0.2719, 0.4906, 0.2684, 0.5021, 0.2345, 0.4881, 0.2402, 0.4775, 0.3057, 0.4972, 0.3045, 0.5092, 0.2684, 0.5021, 0.2719, 0.4906, 0.34, 0.4971, 0.3412, 0.5091, 0.3045, 0.5092, 0.3057, 0.4972, 0.3737, 0.4904, 0.3772, 0.5019, 0.3412, 0.5091, 0.34, 0.4971, 0.4053, 0.4772, 0.411, 0.4877, 0.3772, 0.5019, 0.3737, 0.4904, 0.4337, 0.458, 0.4413, 0.4672, 0.411, 0.4877, 0.4053, 0.4772, 0.4577, 0.4336, 0.4671, 0.4412, 0.4413, 0.4672, 0.4337, 0.458, 0.4765, 0.4049, 0.4872, 0.4105, 0.4671, 0.4412, 0.4577, 0.4336, 0.4893, 0.3729, 0.5009, 0.3763, 0.4872, 0.4105, 0.4765, 0.4049, 0.468, 0.3667, 0.4784, 0.3698, 0.4665, 0.3997, 0.4569, 0.3946, 0.4569, 0.3946, 0.4665, 0.3997, 0.449, 0.4265, 0.4406, 0.4197, 0.4406, 0.4197, 0.449, 0.4265, 0.4265, 0.4493, 0.4197, 0.441, 0.4197, 0.441, 0.4265, 0.4493, 0.4, 0.4673, 0.3949, 0.4577, 0.3949, 0.4577, 0.4, 0.4673, 0.3704, 0.4796, 0.3673, 0.4692, 0.3673, 0.4692, 0.3704, 0.4796, 0.3389, 0.4859, 0.338, 0.4752, 0.338, 0.4752, 0.3389, 0.4859, 0.3068, 0.4859, 0.3079, 0.4751, 0.3079, 0.4751, 0.3068, 0.4859, 0.2752, 0.4798, 0.2783, 0.4694, 0.2783, 0.4694, 0.2752, 0.4798, 0.2455, 0.4676, 0.2506, 0.4581, 0.2506, 0.4581, 0.2455, 0.4676, 0.2188, 0.4497, 0.2257, 0.4414, 0.2257, 0.4414, 0.2188, 0.4497, 0.196, 0.4269, 0.2045, 0.42, 0.2045, 0.42, 0.196, 0.4269, 0.1779, 0.4002, 0.1875, 0.3951, 0.1875, 0.3951, 0.1779, 0.4002, 0.1655, 0.3706, 0.1759, 0.3675, 0.1759, 0.3675, 0.1655, 0.3706, 0.1591, 0.339, 0.1699, 0.338, 0.1699, 0.338, 0.1591, 0.339, 0.1591, 0.3067, 0.17, 0.3077, 0.17, 0.3077, 0.1591, 0.3067, 0.1649, 0.2749, 0.1753, 0.278, 0.1753, 0.278, 0.1649, 0.2749, 0.1768, 0.2451, 0.1864, 0.2502, 0.1864, 0.2502, 0.1768, 0.2451, 0.1944, 0.2183, 0.2027, 0.2252, 0.2027, 0.2252, 0.1944, 0.2183, 0.2169, 0.1956, 0.2237, 0.2039, 0.2237, 0.2039, 0.2169, 0.1956, 0.2434, 0.1777, 0.2484, 0.1872, 0.2484, 0.1872, 0.2434, 0.1777, 0.273, 0.1654, 0.2761, 0.1758, 0.2761, 0.1758, 0.273, 0.1654, 0.3046, 0.1591, 0.3055, 0.1699, 0.3055, 0.1699, 0.3046, 0.1591, 0.3368, 0.1591, 0.3357, 0.1699, 0.3357, 0.1699, 0.3368, 0.1591, 0.3685, 0.165, 0.3654, 0.1754, 0.3654, 0.1754, 0.3685, 0.165, 0.3983, 0.1771, 0.3932, 0.1866, 0.3932, 0.1866, 0.3983, 0.1771, 0.425, 0.1948, 0.4182, 0.2031, 0.4182, 0.2031, 0.425, 0.1948, 0.4478, 0.2175, 0.4394, 0.2243, 0.4394, 0.2243, 0.4478, 0.2175, 0.4658, 0.2441, 0.4562, 0.2492, 0.4562, 0.2492, 0.4658, 0.2441, 0.4781, 0.2738, 0.4677, 0.2769, 0.4677, 0.2769, 0.4781, 0.2738, 0.4843, 0.3054, 0.4735, 0.3064, 0.4735, 0.3064, 0.4843, 0.3054, 0.4843, 0.3379, 0.4733, 0.3368, 0.4733, 0.3368, 0.4843, 0.3379, 0.4784, 0.3698, 0.468, 0.3667, 0.6471, 0.3883, 0.6464, 0.3876, 0.6493, 0.4422, 0.6489, 0.442, 0.08508, 0.718, 0.04965, 0.6325, 0.4861, 0.5001, 0.4873, 0.503, 0.9717, 0.4491, 0.9717, 0.5417, 0.5178, 0.497, 0.5178, 0.4938, 0.1365, 0.795, 0.08508, 0.718, 0.4873, 0.503, 0.4891, 0.5056, 0.6387, 0.04338, 0.7243, 0.07881, 0.5093, 0.4811, 0.5063, 0.4799, 0.9536, 0.3583, 0.9717, 0.4491, 0.5178, 0.4938, 0.5171, 0.4907, 0.202, 0.8605, 0.1365, 0.795, 0.4891, 0.5056, 0.4914, 0.5079, 0.5479, 0.02531, 0.6387, 0.04338, 0.5063, 0.4799, 0.5032, 0.4792, 0.9182, 0.2727, 0.9536, 0.3583, 0.5171, 0.4907, 0.5159, 0.4877, 0.279, 0.9119, 0.202, 0.8605, 0.4914, 0.5079, 0.494, 0.5097, 0.4553, 0.02531, 0.5479, 0.02531, 0.5032, 0.4792, 0.5, 0.4792, 0.8668, 0.1957, 0.9182, 0.2727, 0.5159, 0.4877, 0.5142, 0.4851, 0.3645, 0.9474, 0.279, 0.9119, 0.494, 0.5097, 0.4969, 0.5109, 0.3645, 0.04338, 0.4553, 0.02531, 0.5, 0.4792, 0.4969, 0.4799, 0.8013, 0.1303, 0.8668, 0.1957, 0.5142, 0.4851, 0.5119, 0.4828, 0.4553, 0.9654, 0.3645, 0.9474, 0.4969, 0.5109, 0.5, 0.5115, 0.279, 0.07881, 0.3645, 0.04338, 0.4969, 0.4799, 0.494, 0.4811, 0.7243, 0.07881, 0.8013, 0.1303, 0.5119, 0.4828, 0.5093, 0.4811, 0.5479, 0.9654, 0.4553, 0.9654, 0.5, 0.5115, 0.5032, 0.5115, 0.202, 0.1303, 0.279, 0.07881, 0.494, 0.4811, 0.4914, 0.4828, 0.6387, 0.9474, 0.5479, 0.9654, 0.5032, 0.5115, 0.5063, 0.5109, 0.1365, 0.1957, 0.202, 0.1303, 0.4914, 0.4828, 0.4891, 0.4851, 0.7243, 0.9119, 0.6387, 0.9474, 0.5063, 0.5109, 0.5093, 0.5097, 0.08508, 0.2727, 0.1365, 0.1957, 0.4891, 0.4851, 0.4873, 0.4877, 0.8013, 0.8605, 0.7243, 0.9119, 0.5093, 0.5097, 0.5119, 0.5079, 0.04965, 0.3583, 0.08508, 0.2727, 0.4873, 0.4877, 0.4861, 0.4907, 0.8668, 0.795, 0.8013, 0.8605, 0.5119, 0.5079, 0.5142, 0.5056, 0.03158, 0.4491, 0.04965, 0.3583, 0.4861, 0.4907, 0.4855, 0.4938, 0.9182, 0.718, 0.8668, 0.795, 0.5142, 0.5056, 0.5159, 0.503, 0.03158, 0.5417, 0.03158, 0.4491, 0.4855, 0.4938, 0.4855, 0.497, 0.9536, 0.6325, 0.9182, 0.718, 0.5159, 0.503, 0.5171, 0.5001, 0.04965, 0.6325, 0.03158, 0.5417, 0.4855, 0.497, 0.4861, 0.5001, 0.6458, 0.4436, 0.6461, 0.4431, 0.6464, 0.4426, 0.6467, 0.4423, 0.6472, 0.442, 0.6476, 0.4418, 0.6481, 0.4418, 0.6485, 0.4419, 0.6489, 0.442, 0.6493, 0.4422, 0.6497, 0.4426, 0.6501, 0.4431, 0.6502, 0.4436, 0.6504, 0.4442, 0.6506, 0.445, 0.6508, 0.4458, 0.6505, 0.4465, 0.6502, 0.4474, 0.6499, 0.4484, 0.6496, 0.4495, 0.6491, 0.4506, 0.6485, 0.4519, 0.6479, 0.4542, 0.6473, 0.4514, 0.6469, 0.4502, 0.6464, 0.4491, 0.646, 0.4482, 0.6456, 0.4475, 0.6455, 0.4465, 0.6455, 0.4457, 0.6455, 0.4449, 0.6455, 0.4443, 0.6475, 0.3602, 0.649, 0.3564, 0.6479, 0.4542, 0.6485, 0.4519, 0.6479, 0.3887, 0.6471, 0.3883, 0.6489, 0.442, 0.6485, 0.4419, 0.6462, 0.3638, 0.6475, 0.3602, 0.6485, 0.4519, 0.6491, 0.4506, 0.6487, 0.3888, 0.6479, 0.3887, 0.6485, 0.4419, 0.6481, 0.4418, 0.6453, 0.3672, 0.6462, 0.3638, 0.6491, 0.4506, 0.6496, 0.4495, 0.6528, 0.3842, 0.6523, 0.3856, 0.6461, 0.4431, 0.6458, 0.4436, 0.6494, 0.3887, 0.6487, 0.3888, 0.6481, 0.4418, 0.6476, 0.4418, 0.6445, 0.3703, 0.6453, 0.3672, 0.6496, 0.4495, 0.6499, 0.4484, 0.6533, 0.3826, 0.6528, 0.3842, 0.6458, 0.4436, 0.6455, 0.4443, 0.6502, 0.3883, 0.6494, 0.3887, 0.6476, 0.4418, 0.6472, 0.442, 0.6441, 0.3732, 0.6445, 0.3703, 0.6499, 0.4484, 0.6502, 0.4474, 0.6536, 0.3806, 0.6533, 0.3826, 0.6455, 0.4443, 0.6455, 0.4449, 0.651, 0.3877, 0.6502, 0.3883, 0.6472, 0.442, 0.6467, 0.4423, 0.6438, 0.3759, 0.6441, 0.3732, 0.6502, 0.4474, 0.6505, 0.4465, 0.6538, 0.3785, 0.6536, 0.3806, 0.6455, 0.4449, 0.6455, 0.4457, 0.6517, 0.3868, 0.651, 0.3877, 0.6467, 0.4423, 0.6464, 0.4426, 0.6438, 0.3783, 0.6438, 0.3759, 0.6505, 0.4465, 0.6508, 0.4458, 0.6538, 0.376, 0.6538, 0.3785, 0.6455, 0.4457, 0.6455, 0.4465, 0.6523, 0.3856, 0.6517, 0.3868, 0.6464, 0.4426, 0.6461, 0.4431, 0.6439, 0.3805, 0.6438, 0.3783, 0.6508, 0.4458, 0.6506, 0.445, 0.6536, 0.3733, 0.6538, 0.376, 0.6455, 0.4465, 0.6456, 0.4475, 0.6442, 0.3825, 0.6439, 0.3805, 0.6506, 0.445, 0.6504, 0.4442, 0.6532, 0.3704, 0.6536, 0.3733, 0.6456, 0.4475, 0.646, 0.4482, 0.6446, 0.3841, 0.6442, 0.3825, 0.6504, 0.4442, 0.6502, 0.4436, 0.6525, 0.3673, 0.6532, 0.3704, 0.646, 0.4482, 0.6464, 0.4491, 0.6451, 0.3856, 0.6446, 0.3841, 0.6502, 0.4436, 0.6501, 0.4431, 0.6517, 0.3639, 0.6525, 0.3673, 0.6464, 0.4491, 0.6469, 0.4502, 0.6457, 0.3867, 0.6451, 0.3856, 0.6501, 0.4431, 0.6497, 0.4426, 0.6505, 0.3603, 0.6517, 0.3639, 0.6469, 0.4502, 0.6473, 0.4514, 0.6464, 0.3876, 0.6457, 0.3867, 0.6497, 0.4426, 0.6493, 0.4422, 0.649, 0.3564, 0.6505, 0.3603, 0.6473, 0.4514, 0.6479, 0.4542])
me_cylinder.materials.append(mat_material_001)
me_cylinder.materials.append(mat_material_002)
me_cylinder.materials.append(mat_material_003)
me_cylinder.update()
me_cylinder_001 = bpy.data.meshes.new('Cylinder.001')
me_cylinder_001.from_pydata([(0.0, 1.0, -1.0), (0.0, 1.0, 1.0), (0.1951, 0.9808, -1.0), (0.1951, 0.9808, 1.0), (0.3827, 0.9239, -1.0), (0.3827, 0.9239, 1.0), (0.5556, 0.8315, -1.0), (0.5556, 0.8315, 1.0), (0.7071, 0.7071, -1.0), (0.7071, 0.7071, 1.0), (0.8315, 0.5556, -1.0), (0.8315, 0.5556, 1.0), (0.9239, 0.3827, -1.0), (0.9239, 0.3827, 1.0), (0.9808, 0.1951, -1.0), (0.9808, 0.1951, 1.0), (1.0, 0.0, -1.0), (1.0, 0.0, 1.0), (0.9808, -0.1951, -1.0), (0.9808, -0.1951, 1.0), (0.9239, -0.3827, -1.0), (0.9239, -0.3827, 1.0), (0.8315, -0.5556, -1.0), (0.8315, -0.5556, 1.0), (0.7071, -0.7071, -1.0), (0.7071, -0.7071, 1.0), (0.5556, -0.8315, -1.0), (0.5556, -0.8315, 1.0), (0.3827, -0.9239, -1.0), (0.3827, -0.9239, 1.0), (0.1951, -0.9808, -1.0), (0.1951, -0.9808, 1.0), (0.0, -1.0, -1.0), (0.0, -1.0, 1.0), (-0.1951, -0.9808, -1.0), (-0.1951, -0.9808, 1.0), (-0.3827, -0.9239, -1.0), (-0.3827, -0.9239, 1.0), (-0.5556, -0.8315, -1.0), (-0.5556, -0.8315, 1.0), (-0.7071, -0.7071, -1.0), (-0.7071, -0.7071, 1.0), (-0.8315, -0.5556, -1.0), (-0.8315, -0.5556, 1.0), (-0.9239, -0.3827, -1.0), (-0.9239, -0.3827, 1.0), (-0.9808, -0.1951, -1.0), (-0.9808, -0.1951, 1.0), (-1.0, 0.0, -1.0), (-1.0, 0.0, 1.0), (-0.9808, 0.1951, -1.0), (-0.9808, 0.1951, 1.0), (-0.9239, 0.3827, -1.0), (-0.9239, 0.3827, 1.0), (-0.8315, 0.5556, -1.0), (-0.8315, 0.5556, 1.0), (-0.7071, 0.7071, -1.0), (-0.7071, 0.7071, 1.0), (-0.5556, 0.8315, -1.0), (-0.5556, 0.8315, 1.0), (-0.3827, 0.9239, -1.0), (-0.3827, 0.9239, 1.0), (-0.1951, 0.9808, -1.0), (-0.1951, 0.9808, 1.0)], [], [(0, 1, 3, 2), (2, 3, 5, 4), (4, 5, 7, 6), (6, 7, 9, 8), (8, 9, 11, 10), (10, 11, 13, 12), (12, 13, 15, 14), (14, 15, 17, 16), (16, 17, 19, 18), (18, 19, 21, 20), (20, 21, 23, 22), (22, 23, 25, 24), (24, 25, 27, 26), (26, 27, 29, 28), (28, 29, 31, 30), (30, 31, 33, 32), (32, 33, 35, 34), (34, 35, 37, 36), (36, 37, 39, 38), (38, 39, 41, 40), (40, 41, 43, 42), (42, 43, 45, 44), (44, 45, 47, 46), (46, 47, 49, 48), (48, 49, 51, 50), (50, 51, 53, 52), (52, 53, 55, 54), (54, 55, 57, 56), (56, 57, 59, 58), (58, 59, 61, 60), (3, 1, 63, 61, 59, 57, 55, 53, 51, 49, 47, 45, 43, 41, 39, 37, 35, 33, 31, 29, 27, 25, 23, 21, 19, 17, 15, 13, 11, 9, 7, 5), (60, 61, 63, 62), (62, 63, 1, 0), (0, 2, 4, 6, 8, 10, 12, 14, 16, 18, 20, 22, 24, 26, 28, 30, 32, 34, 36, 38, 40, 42, 44, 46, 48, 50, 52, 54, 56, 58, 60, 62)])
_uv = me_cylinder_001.uv_layers.new(name='UVMap')
_uv.uv.foreach_set('vector', [1.0, 0.5, 1.0, 1.0, 0.9688, 1.0, 0.9688, 0.5, 0.9688, 0.5, 0.9688, 1.0, 0.9375, 1.0, 0.9375, 0.5, 0.9375, 0.5, 0.9375, 1.0, 0.9062, 1.0, 0.9062, 0.5, 0.9062, 0.5, 0.9062, 1.0, 0.875, 1.0, 0.875, 0.5, 0.875, 0.5, 0.875, 1.0, 0.8438, 1.0, 0.8438, 0.5, 0.8438, 0.5, 0.8438, 1.0, 0.8125, 1.0, 0.8125, 0.5, 0.8125, 0.5, 0.8125, 1.0, 0.7812, 1.0, 0.7812, 0.5, 0.7812, 0.5, 0.7812, 1.0, 0.75, 1.0, 0.75, 0.5, 0.75, 0.5, 0.75, 1.0, 0.7188, 1.0, 0.7188, 0.5, 0.7188, 0.5, 0.7188, 1.0, 0.6875, 1.0, 0.6875, 0.5, 0.6875, 0.5, 0.6875, 1.0, 0.6562, 1.0, 0.6562, 0.5, 0.6562, 0.5, 0.6562, 1.0, 0.625, 1.0, 0.625, 0.5, 0.625, 0.5, 0.625, 1.0, 0.5938, 1.0, 0.5938, 0.5, 0.5938, 0.5, 0.5938, 1.0, 0.5625, 1.0, 0.5625, 0.5, 0.5625, 0.5, 0.5625, 1.0, 0.5312, 1.0, 0.5312, 0.5, 0.5312, 0.5, 0.5312, 1.0, 0.5, 1.0, 0.5, 0.5, 0.5, 0.5, 0.5, 1.0, 0.4688, 1.0, 0.4688, 0.5, 0.4688, 0.5, 0.4688, 1.0, 0.4375, 1.0, 0.4375, 0.5, 0.4375, 0.5, 0.4375, 1.0, 0.4062, 1.0, 0.4062, 0.5, 0.4062, 0.5, 0.4062, 1.0, 0.375, 1.0, 0.375, 0.5, 0.375, 0.5, 0.375, 1.0, 0.3438, 1.0, 0.3438, 0.5, 0.3438, 0.5, 0.3438, 1.0, 0.3125, 1.0, 0.3125, 0.5, 0.3125, 0.5, 0.3125, 1.0, 0.2812, 1.0, 0.2812, 0.5, 0.2812, 0.5, 0.2812, 1.0, 0.25, 1.0, 0.25, 0.5, 0.25, 0.5, 0.25, 1.0, 0.2188, 1.0, 0.2188, 0.5, 0.2188, 0.5, 0.2188, 1.0, 0.1875, 1.0, 0.1875, 0.5, 0.1875, 0.5, 0.1875, 1.0, 0.1562, 1.0, 0.1562, 0.5, 0.1562, 0.5, 0.1562, 1.0, 0.125, 1.0, 0.125, 0.5, 0.125, 0.5, 0.125, 1.0, 0.09375, 1.0, 0.09375, 0.5, 0.09375, 0.5, 0.09375, 1.0, 0.0625, 1.0, 0.0625, 0.5, 0.2968, 0.4854, 0.25, 0.49, 0.2032, 0.4854, 0.1582, 0.4717, 0.1167, 0.4496, 0.08029, 0.4197, 0.05045, 0.3833, 0.02827, 0.3418, 0.01461, 0.2968, 0.01, 0.25, 0.01461, 0.2032, 0.02827, 0.1582, 0.05045, 0.1167, 0.08029, 0.08029, 0.1167, 0.05045, 0.1582, 0.02827, 0.2032, 0.01461, 0.25, 0.01, 0.2968, 0.01461, 0.3418, 0.02827, 0.3833, 0.05045, 0.4197, 0.08029, 0.4496, 0.1167, 0.4717, 0.1582, 0.4854, 0.2032, 0.49, 0.25, 0.4854, 0.2968, 0.4717, 0.3418, 0.4496, 0.3833, 0.4197, 0.4197, 0.3833, 0.4496, 0.3418, 0.4717, 0.0625, 0.5, 0.0625, 1.0, 0.03125, 1.0, 0.03125, 0.5, 0.03125, 0.5, 0.03125, 1.0, 0.0, 1.0, 0.0, 0.5, 0.75, 0.49, 0.7968, 0.4854, 0.8418, 0.4717, 0.8833, 0.4496, 0.9197, 0.4197, 0.9496, 0.3833, 0.9717, 0.3418, 0.9854, 0.2968, 0.99, 0.25, 0.9854, 0.2032, 0.9717, 0.1582, 0.9496, 0.1167, 0.9197, 0.08029, 0.8833, 0.05045, 0.8418, 0.02827, 0.7968, 0.01461, 0.75, 0.01, 0.7032, 0.01461, 0.6582, 0.02827, 0.6167, 0.05045, 0.5803, 0.08029, 0.5504, 0.1167, 0.5283, 0.1582, 0.5146, 0.2032, 0.51, 0.25, 0.5146, 0.2968, 0.5283, 0.3418, 0.5504, 0.3833, 0.5803, 0.4197, 0.6167, 0.4496, 0.6582, 0.4717, 0.7032, 0.4854])
me_cylinder_001.materials.append(mat_material_005)
me_cylinder_001.update()
me_cube_001 = bpy.data.meshes.new('Cube.001')
me_cube_001.from_pydata([(0.0, -0.5694, 0.05539), (0.0, -0.5694, 0.1377), (-0.2098, 0.0, 0.05539), (-0.2098, 0.0, 0.1377), (0.2098, 0.0, 0.05539), (0.2098, 0.0, 0.1377), (0.0, 0.5694, 0.05539), (0.0, 0.5694, 0.1377)], [], [(0, 1, 3, 2), (2, 3, 7, 6), (6, 7, 5, 4), (4, 5, 1, 0), (2, 6, 4), (7, 3, 5), (5, 3, 1), (4, 0, 2)])
me_cube_001.polygons.foreach_set('material_index', [1, 0, 0, 1, 0, 0, 1, 1])
_uv = me_cube_001.uv_layers.new(name='UVMap')
_uv.uv.foreach_set('vector', [0.375, 0.0, 0.625, 0.0, 0.625, 0.25, 0.375, 0.25, 0.375, 0.25, 0.625, 0.25, 0.625, 0.5, 0.375, 0.5, 0.375, 0.5, 0.625, 0.5, 0.625, 0.75, 0.375, 0.75, 0.375, 0.75, 0.625, 0.75, 0.625, 1.0, 0.375, 1.0, 0.125, 0.5, 0.375, 0.5, 0.375, 0.75, 0.625, 0.5, 0.875, 0.5, 0.625, 0.75, 0.625, 0.75, 0.875, 0.5, 0.875, 0.75, 0.375, 0.75, 0.125, 0.75, 0.125, 0.5])
me_cube_001.materials.append(mat_material_004)
me_cube_001.materials.append(mat_material_006)
me_cube_001.update()

# ---- objects
ob_cylinder = bpy.data.objects.new('Cylinder', me_cylinder)
ob_cylinder_001 = bpy.data.objects.new('Cylinder.001', me_cylinder_001)
ob_cube = bpy.data.objects.new('Cube', me_cube_001)

# ---- transforms, parenting, visibility, modifiers, constraints
ob_cylinder.location = (-0.01397, 0.0, 0.0)
ob_cylinder_001.location = (0.0, 0.0, 0.2353)
ob_cylinder_001.scale = (0.9658, 0.9658, 0.01426)
ob_cube.location = (0.0, 0.0, 0.0)

# ---- collection membership
col_collection.objects.link(ob_cylinder)
col_collection.objects.link(ob_cylinder_001)
col_collection.objects.link(ob_cube)

# ---- scene / render settings (as saved in the file)
scene.frame_start = 1; scene.frame_end = 250; scene.frame_set(1)
scene.render.engine = 'BLENDER_EEVEE_NEXT'
scene.cycles.sampling_pattern = 'TABULATED_SOBOL'
scene.cycles.use_light_tree = False
scene.view_settings.view_transform = 'Filmic'
bpy.context.view_layer.update()

# ---- added for rendering (the .blend has no active camera and no usable light): camera, sun
cam_auto = bpy.data.cameras.new('AutoCamera')
cam_auto.lens = 50.0
cam_auto.sensor_width = 36.0
cam_auto.clip_end = 1000.0
ob_auto_camera = bpy.data.objects.new('AutoCamera', cam_auto)
scene.collection.objects.link(ob_auto_camera)
ob_auto_camera.location = (2.65738, -3.18891, 2.25947)
ob_auto_camera.rotation_euler = (1.09748, -7.21219e-08, 0.694738)
scene.camera = ob_auto_camera
light_auto_sun = bpy.data.lights.new('AutoSun', 'SUN')
light_auto_sun.energy = 3.0
light_auto_sun.angle = 0.0523599
ob_auto_sun = bpy.data.objects.new('AutoSun', light_auto_sun)
scene.collection.objects.link(ob_auto_sun)
ob_auto_sun.rotation_euler = (0.872665, 0.174533, 0.523599)
bpy.context.view_layer.update()
